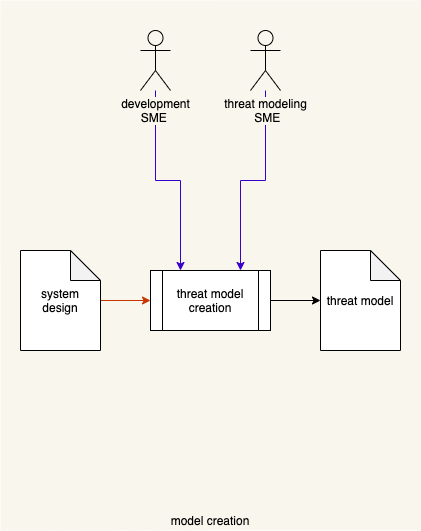

The diagram above was exported from draw.io. Its source (the exported page's mxGraphModel, read from the mxfile embedded in the PNG):
<mxGraphModel dx="2349" dy="928" grid="1" gridSize="10" guides="1" tooltips="1" connect="1" arrows="1" fold="1" page="1" pageScale="1" pageWidth="1100" pageHeight="850" math="0" shadow="0">
  <root>
    <mxCell id="0" />
    <mxCell id="1" parent="0" />
    <mxCell id="2" value="" style="rounded=0;whiteSpace=wrap;html=1;fillColor=#f9f7ed;strokeColor=none;" vertex="1" parent="1">
      <mxGeometry x="-1050" y="80" width="420" height="530" as="geometry" />
    </mxCell>
    <mxCell id="3" style="edgeStyle=orthogonalEdgeStyle;rounded=0;orthogonalLoop=1;jettySize=auto;html=1;entryX=0.75;entryY=0;entryDx=0;entryDy=0;fillColor=#6a00ff;strokeColor=#3700CC;" edge="1" source="11" target="7" parent="1">
      <mxGeometry relative="1" as="geometry" />
    </mxCell>
    <mxCell id="4" style="edgeStyle=orthogonalEdgeStyle;rounded=0;orthogonalLoop=1;jettySize=auto;html=1;entryX=0.25;entryY=0;entryDx=0;entryDy=0;fillColor=#6a00ff;strokeColor=#3700CC;" edge="1" source="12" target="7" parent="1">
      <mxGeometry relative="1" as="geometry" />
    </mxCell>
    <mxCell id="5" value="threat model" style="shape=note;whiteSpace=wrap;html=1;backgroundOutline=1;darkOpacity=0.05;" vertex="1" parent="1">
      <mxGeometry x="-730" y="330" width="80" height="100" as="geometry" />
    </mxCell>
    <mxCell id="6" style="edgeStyle=orthogonalEdgeStyle;rounded=0;orthogonalLoop=1;jettySize=auto;html=1;entryX=0;entryY=0.5;entryDx=0;entryDy=0;entryPerimeter=0;" edge="1" source="7" target="5" parent="1">
      <mxGeometry relative="1" as="geometry" />
    </mxCell>
    <mxCell id="7" value="threat model creation" style="shape=process;whiteSpace=wrap;html=1;backgroundOutline=1;" vertex="1" parent="1">
      <mxGeometry x="-900" y="350" width="120" height="60" as="geometry" />
    </mxCell>
    <mxCell id="8" value="model creation" style="text;html=1;strokeColor=none;fillColor=none;align=center;verticalAlign=middle;whiteSpace=wrap;rounded=0;" vertex="1" parent="1">
      <mxGeometry x="-1050" y="590" width="420" height="20" as="geometry" />
    </mxCell>
    <mxCell id="9" style="edgeStyle=orthogonalEdgeStyle;rounded=0;orthogonalLoop=1;jettySize=auto;html=1;fillColor=#fa6800;strokeColor=#C73500;entryX=0;entryY=0.5;entryDx=0;entryDy=0;" edge="1" source="10" target="7" parent="1">
      <mxGeometry relative="1" as="geometry">
        <mxPoint x="-900" y="380" as="targetPoint" />
      </mxGeometry>
    </mxCell>
    <mxCell id="10" value="system&lt;br&gt;design" style="shape=note;whiteSpace=wrap;html=1;backgroundOutline=1;darkOpacity=0.05;" vertex="1" parent="1">
      <mxGeometry x="-1030" y="330" width="80" height="100" as="geometry" />
    </mxCell>
    <mxCell id="11" value="&lt;span style=&quot;background-color: rgb(249 , 247 , 237)&quot;&gt;threat modeling&lt;br&gt;&amp;nbsp; &amp;nbsp; &amp;nbsp; &amp;nbsp; &amp;nbsp;SME&amp;nbsp; &amp;nbsp; &amp;nbsp; &amp;nbsp;&amp;nbsp;&lt;/span&gt;" style="shape=umlActor;verticalLabelPosition=bottom;labelBackgroundColor=#ffffff;verticalAlign=top;html=1;outlineConnect=0;fillColor=#F9F7ED;" vertex="1" parent="1">
      <mxGeometry x="-800" y="110" width="30" height="60" as="geometry" />
    </mxCell>
    <mxCell id="12" value="&lt;span style=&quot;background-color: rgb(249 , 247 , 237)&quot;&gt;development&lt;br&gt;&amp;nbsp; &amp;nbsp; &amp;nbsp; SME&amp;nbsp; &amp;nbsp; &amp;nbsp; &amp;nbsp;&lt;/span&gt;" style="shape=umlActor;verticalLabelPosition=bottom;labelBackgroundColor=#ffffff;verticalAlign=top;html=1;outlineConnect=0;fillColor=#F9F7ED;" vertex="1" parent="1">
      <mxGeometry x="-910" y="110" width="30" height="60" as="geometry" />
    </mxCell>
  </root>
</mxGraphModel>